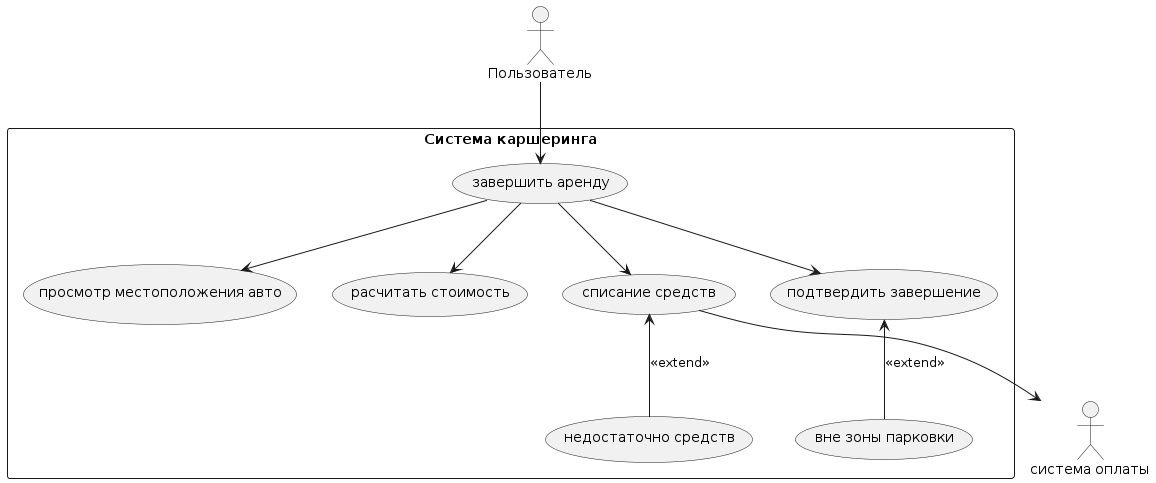

The diagram above was rendered by PlantUML. Its source (embedded in the PNG):
@startuml
actor "Пользователь" as User
actor "система оплаты" as Payment
rectangle "Система каршеринга" {
  usecase "завершить аренду" as a 
  usecase "просмотр местоположения авто" as b
  usecase "расчитать стоимость" as c
  usecase "списание средств" as d
  usecase "подтвердить завершение" as e
  usecase "вне зоны парковки" as f
  usecase "недостаточно средств" as g
}

User --> a
a --> b
a--> c
a --> e
a --> d
d --> Payment
e <-- f: <<extend>>
d <-- g: <<extend>>
@enduml